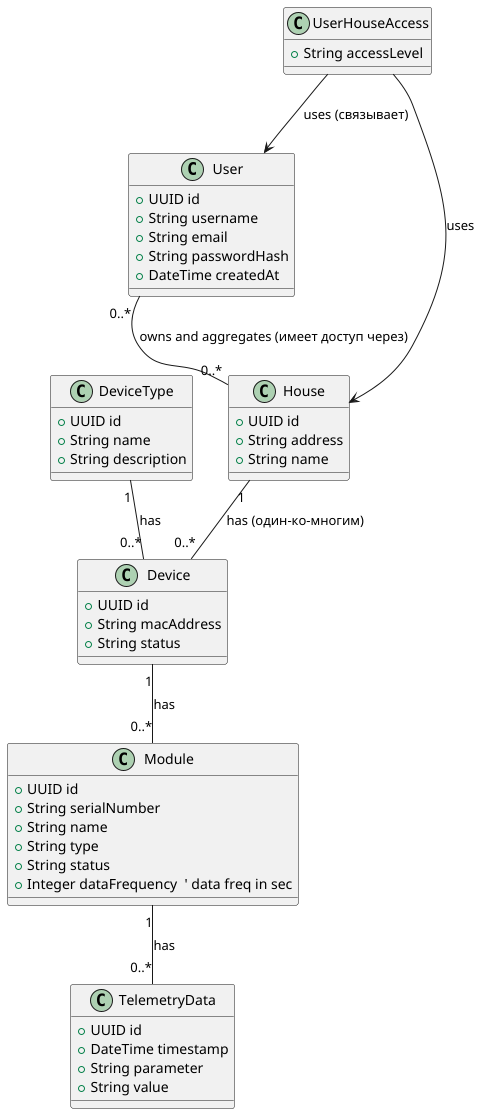

The diagram above was rendered by PlantUML. Its source (embedded in the PNG):
@startuml
' Определение классов с атрибутами и связями

class User {
  +UUID id
  +String username
  +String email
  +String passwordHash
  +DateTime createdAt
}

class House {
  +UUID id
  +String address
  +String name
}

class UserHouseAccess {
  +String accessLevel
}

class DeviceType {
  +UUID id
  +String name
  +String description
}

class Device {
  +UUID id
  +String macAddress
  +String status
}

class Module {
  +UUID id
  +String serialNumber
  +String name
  +String type
  +String status
  +Integer dataFrequency  ' data freq in sec
}

class TelemetryData {
  +UUID id
  +DateTime timestamp
  +String parameter
  +String value
}

' Отношения между классами

User "0..*" -- "0..*" House : owns and aggregates (имеет доступ через)
UserHouseAccess --> User : uses (связывает)
UserHouseAccess --> House : uses

House "1" -- "0..*" Device : has (один-ко-многим)

DeviceType "1" -- "0..*" Device : has

Device "1" -- "0..*" Module : has

Module "1" -- "0..*" TelemetryData : has

@enduml